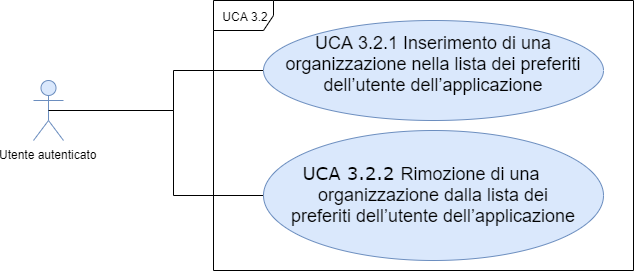

The diagram above was exported from draw.io. Its source (the exported page's mxGraphModel, read from the mxfile embedded in the PNG):
<mxGraphModel dx="1024" dy="592" grid="1" gridSize="10" guides="1" tooltips="1" connect="1" arrows="1" fold="1" page="1" pageScale="1" pageWidth="1169" pageHeight="826" background="#ffffff" math="0" shadow="0">
  <root>
    <mxCell id="0" />
    <mxCell id="1" parent="0" />
    <mxCell id="oN_kdO01a8wj3VtYlpbk-1" value="UCA 3.2" style="shape=umlFrame;whiteSpace=wrap;html=1;" parent="1" vertex="1">
      <mxGeometry x="340" y="210" width="420" height="270" as="geometry" />
    </mxCell>
    <mxCell id="F5nihUhlKuOrJWTDYvyg-42" value="Utente autenticato" style="shape=umlActor;verticalLabelPosition=bottom;labelBackgroundColor=#ffffff;verticalAlign=top;html=1;outlineConnect=0;fillColor=#dae8fc;strokeColor=#6c8ebf;" parent="1" vertex="1">
      <mxGeometry x="160" y="290" width="30" height="60" as="geometry" />
    </mxCell>
    <mxCell id="F5nihUhlKuOrJWTDYvyg-46" style="edgeStyle=orthogonalEdgeStyle;rounded=0;orthogonalLoop=1;jettySize=auto;html=1;exitX=0;exitY=0.5;exitDx=0;exitDy=0;entryX=0.5;entryY=0.5;entryDx=0;entryDy=0;entryPerimeter=0;endArrow=none;endFill=0;" parent="1" source="F5nihUhlKuOrJWTDYvyg-44" target="F5nihUhlKuOrJWTDYvyg-42" edge="1">
      <mxGeometry relative="1" as="geometry">
        <Array as="points">
          <mxPoint x="300" y="280" />
          <mxPoint x="300" y="320" />
        </Array>
      </mxGeometry>
    </mxCell>
    <mxCell id="F5nihUhlKuOrJWTDYvyg-44" value="&lt;div&gt;&lt;font style=&quot;font-size: 18px&quot;&gt;&lt;span&gt;UCA 3.2.1&amp;nbsp;&lt;/span&gt;&lt;span style=&quot;text-indent: -18pt&quot;&gt;Inserimento di una organizzazione nella lista&amp;nbsp;&lt;/span&gt;&lt;span style=&quot;text-indent: -18pt&quot;&gt;dei preferiti dell’utente dell’applicazione&lt;/span&gt;&lt;/font&gt;&lt;/div&gt;&lt;p class=&quot;MsoListParagraph&quot; style=&quot;text-indent: -18.0pt&quot;&gt;&lt;/p&gt;" style="ellipse;whiteSpace=wrap;html=1;fillColor=#dae8fc;strokeColor=#6c8ebf;" parent="1" vertex="1">
      <mxGeometry x="390" y="230" width="340" height="100" as="geometry" />
    </mxCell>
    <mxCell id="F5nihUhlKuOrJWTDYvyg-47" style="edgeStyle=orthogonalEdgeStyle;rounded=0;orthogonalLoop=1;jettySize=auto;html=1;exitX=0;exitY=0.5;exitDx=0;exitDy=0;endArrow=none;endFill=0;" parent="1" source="F5nihUhlKuOrJWTDYvyg-45" edge="1">
      <mxGeometry relative="1" as="geometry">
        <mxPoint x="260" y="320" as="targetPoint" />
        <Array as="points">
          <mxPoint x="300" y="405" />
          <mxPoint x="300" y="320" />
          <mxPoint x="260" y="320" />
        </Array>
      </mxGeometry>
    </mxCell>
    <mxCell id="F5nihUhlKuOrJWTDYvyg-45" value="&lt;p class=&quot;MsoListParagraph&quot; style=&quot;text-indent: -18.0pt&quot;&gt;&lt;font style=&quot;font-size: 18px&quot;&gt;&lt;font face=&quot;Verdana&quot;&gt;UCA 3.2.2&amp;nbsp;&lt;/font&gt;Rimozione di una organizzazione dalla lista dei&lt;br&gt;preferiti dell’utente dell’applicazione&lt;/font&gt;&lt;/p&gt;" style="ellipse;whiteSpace=wrap;html=1;fillColor=#dae8fc;strokeColor=#6c8ebf;" parent="1" vertex="1">
      <mxGeometry x="390" y="340" width="340" height="130" as="geometry" />
    </mxCell>
  </root>
</mxGraphModel>